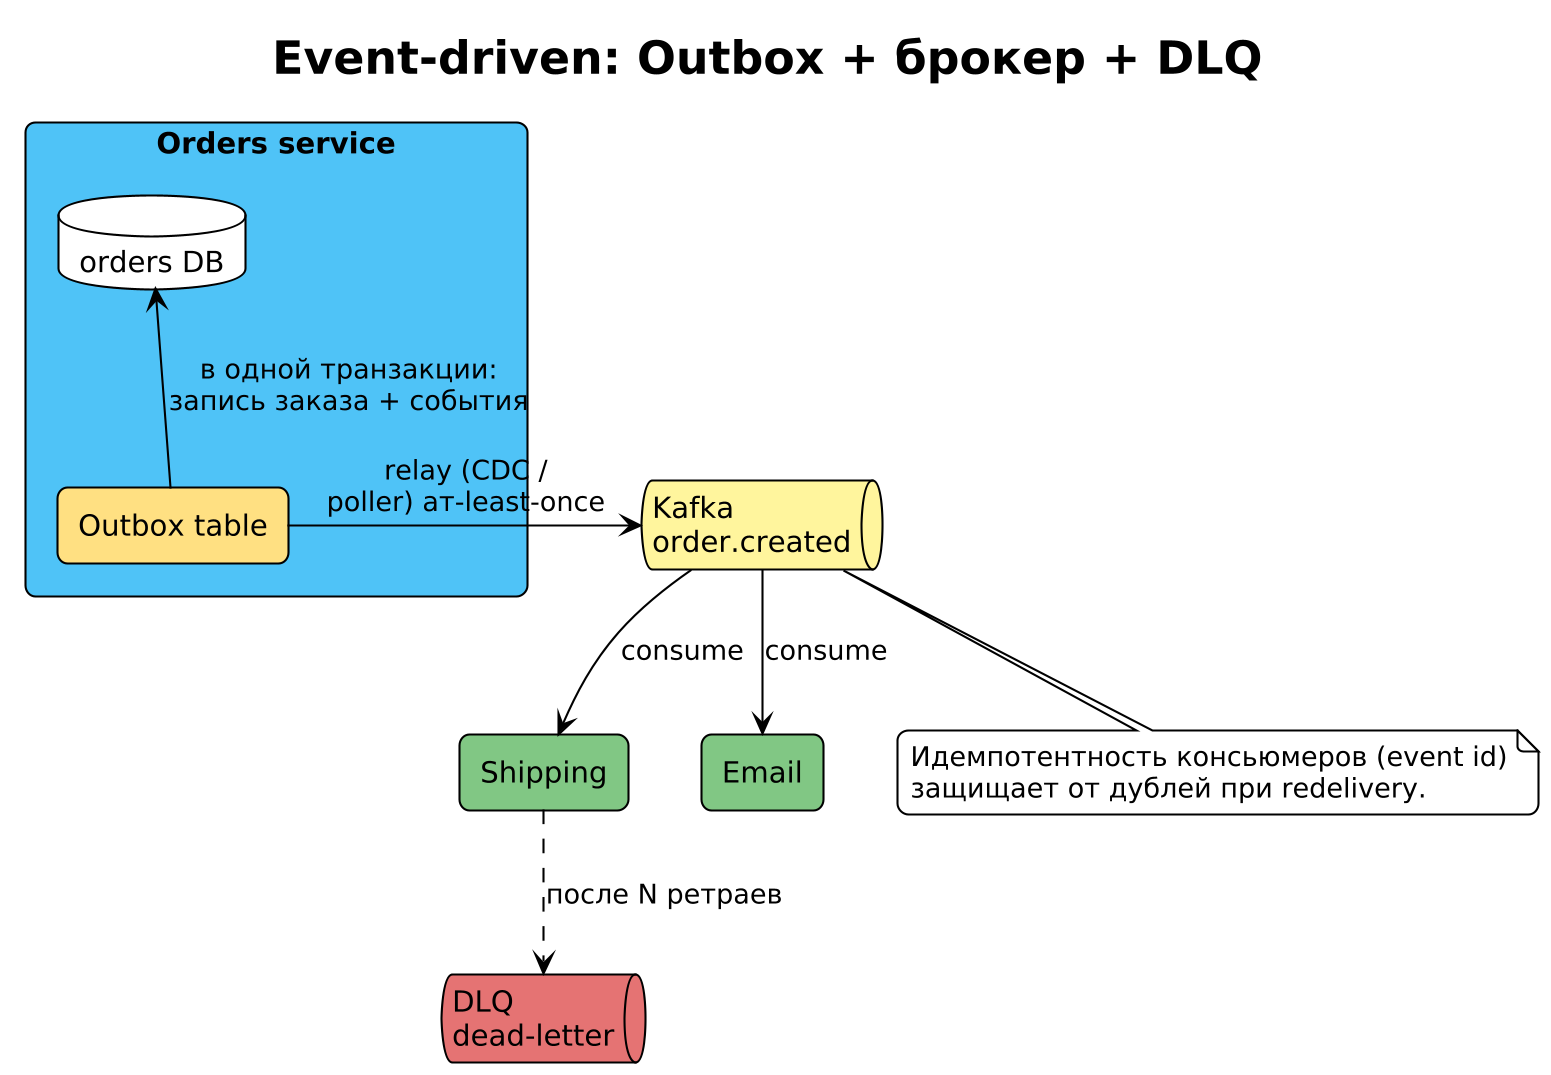

The diagram above was rendered by PlantUML. Its source (embedded in the PNG):
@startuml 07_event_driven
skinparam dpi 200
!theme plain
skinparam backgroundColor #FFFFFF
skinparam defaultFontName "DejaVu Sans"
skinparam shadowing false
skinparam roundcorner 10
title Event-driven: Outbox + брокер + DLQ

rectangle "Orders service" as OS #4FC3F7 {
  database "orders DB" as ODB
  rectangle "Outbox table" as OB #FFE082
}
queue "Kafka\norder.created" as K #FFF59D
rectangle "Shipping" as SH #81C784
rectangle "Email" as EM #81C784
queue "DLQ\ndead-letter" as DL #E57373

ODB <-- OB : "в одной транзакции:\nзапись заказа + события"
OB -right-> K : relay (CDC /\npoller) ат-least-once
K --> SH : consume
K --> EM : consume
SH ..> DL : после N ретраев

note bottom of K
  Идемпотентность консьюмеров (event id)
  защищает от дублей при redelivery.
end note
@enduml